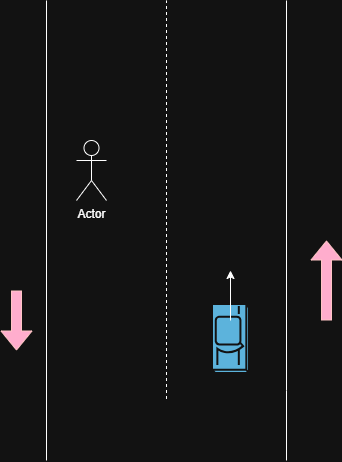

The diagram above was exported from draw.io. Its source (the exported page's mxGraphModel, read from the mxfile embedded in the PNG):
<mxGraphModel dx="872" dy="473" grid="1" gridSize="10" guides="1" tooltips="1" connect="1" arrows="1" fold="1" page="1" pageScale="1" pageWidth="827" pageHeight="1169" math="0" shadow="0">
  <root>
    <mxCell id="0" />
    <mxCell id="1" parent="0" />
    <mxCell id="A_zpr4MYEhEywqYuEQUG-1" value="" style="endArrow=none;html=1;rounded=0;" edge="1" parent="1">
      <mxGeometry width="50" height="50" relative="1" as="geometry">
        <mxPoint x="400" y="560" as="sourcePoint" />
        <mxPoint x="400" y="100" as="targetPoint" />
      </mxGeometry>
    </mxCell>
    <mxCell id="A_zpr4MYEhEywqYuEQUG-2" value="" style="endArrow=none;html=1;rounded=0;" edge="1" parent="1">
      <mxGeometry width="50" height="50" relative="1" as="geometry">
        <mxPoint x="640" y="560" as="sourcePoint" />
        <mxPoint x="640" y="100" as="targetPoint" />
        <Array as="points">
          <mxPoint x="640" y="490" />
        </Array>
      </mxGeometry>
    </mxCell>
    <mxCell id="A_zpr4MYEhEywqYuEQUG-3" value="" style="sketch=0;html=1;pointerEvents=1;dashed=0;fillColor=#036897;strokeColor=#ffffff;strokeWidth=2;verticalLabelPosition=bottom;verticalAlign=top;align=center;outlineConnect=0;shape=mxgraph.cisco.misc.car;rotation=90;" vertex="1" parent="1">
      <mxGeometry x="550" y="420" width="69" height="37" as="geometry" />
    </mxCell>
    <mxCell id="A_zpr4MYEhEywqYuEQUG-4" value="" style="shape=flexArrow;endArrow=classic;html=1;rounded=0;fillColor=#a20025;strokeColor=#6F0000;" edge="1" parent="1">
      <mxGeometry width="50" height="50" relative="1" as="geometry">
        <mxPoint x="680" y="420" as="sourcePoint" />
        <mxPoint x="680" y="340" as="targetPoint" />
      </mxGeometry>
    </mxCell>
    <mxCell id="A_zpr4MYEhEywqYuEQUG-5" value="" style="endArrow=none;dashed=1;html=1;rounded=0;" edge="1" parent="1">
      <mxGeometry width="50" height="50" relative="1" as="geometry">
        <mxPoint x="520" y="498.5" as="sourcePoint" />
        <mxPoint x="520" y="100" as="targetPoint" />
        <Array as="points" />
      </mxGeometry>
    </mxCell>
    <mxCell id="A_zpr4MYEhEywqYuEQUG-6" value="" style="shape=flexArrow;endArrow=classic;html=1;rounded=0;fillColor=#a20025;strokeColor=#6F0000;" edge="1" parent="1">
      <mxGeometry width="50" height="50" relative="1" as="geometry">
        <mxPoint x="370" y="390" as="sourcePoint" />
        <mxPoint x="370" y="450" as="targetPoint" />
      </mxGeometry>
    </mxCell>
    <mxCell id="A_zpr4MYEhEywqYuEQUG-11" value="" style="endArrow=classic;html=1;rounded=0;" edge="1" parent="1">
      <mxGeometry width="50" height="50" relative="1" as="geometry">
        <mxPoint x="584" y="420" as="sourcePoint" />
        <mxPoint x="584" y="370" as="targetPoint" />
      </mxGeometry>
    </mxCell>
    <mxCell id="A_zpr4MYEhEywqYuEQUG-12" value="Actor" style="shape=umlActor;verticalLabelPosition=bottom;verticalAlign=top;html=1;outlineConnect=0;" vertex="1" parent="1">
      <mxGeometry x="430" y="240" width="30" height="60" as="geometry" />
    </mxCell>
  </root>
</mxGraphModel>